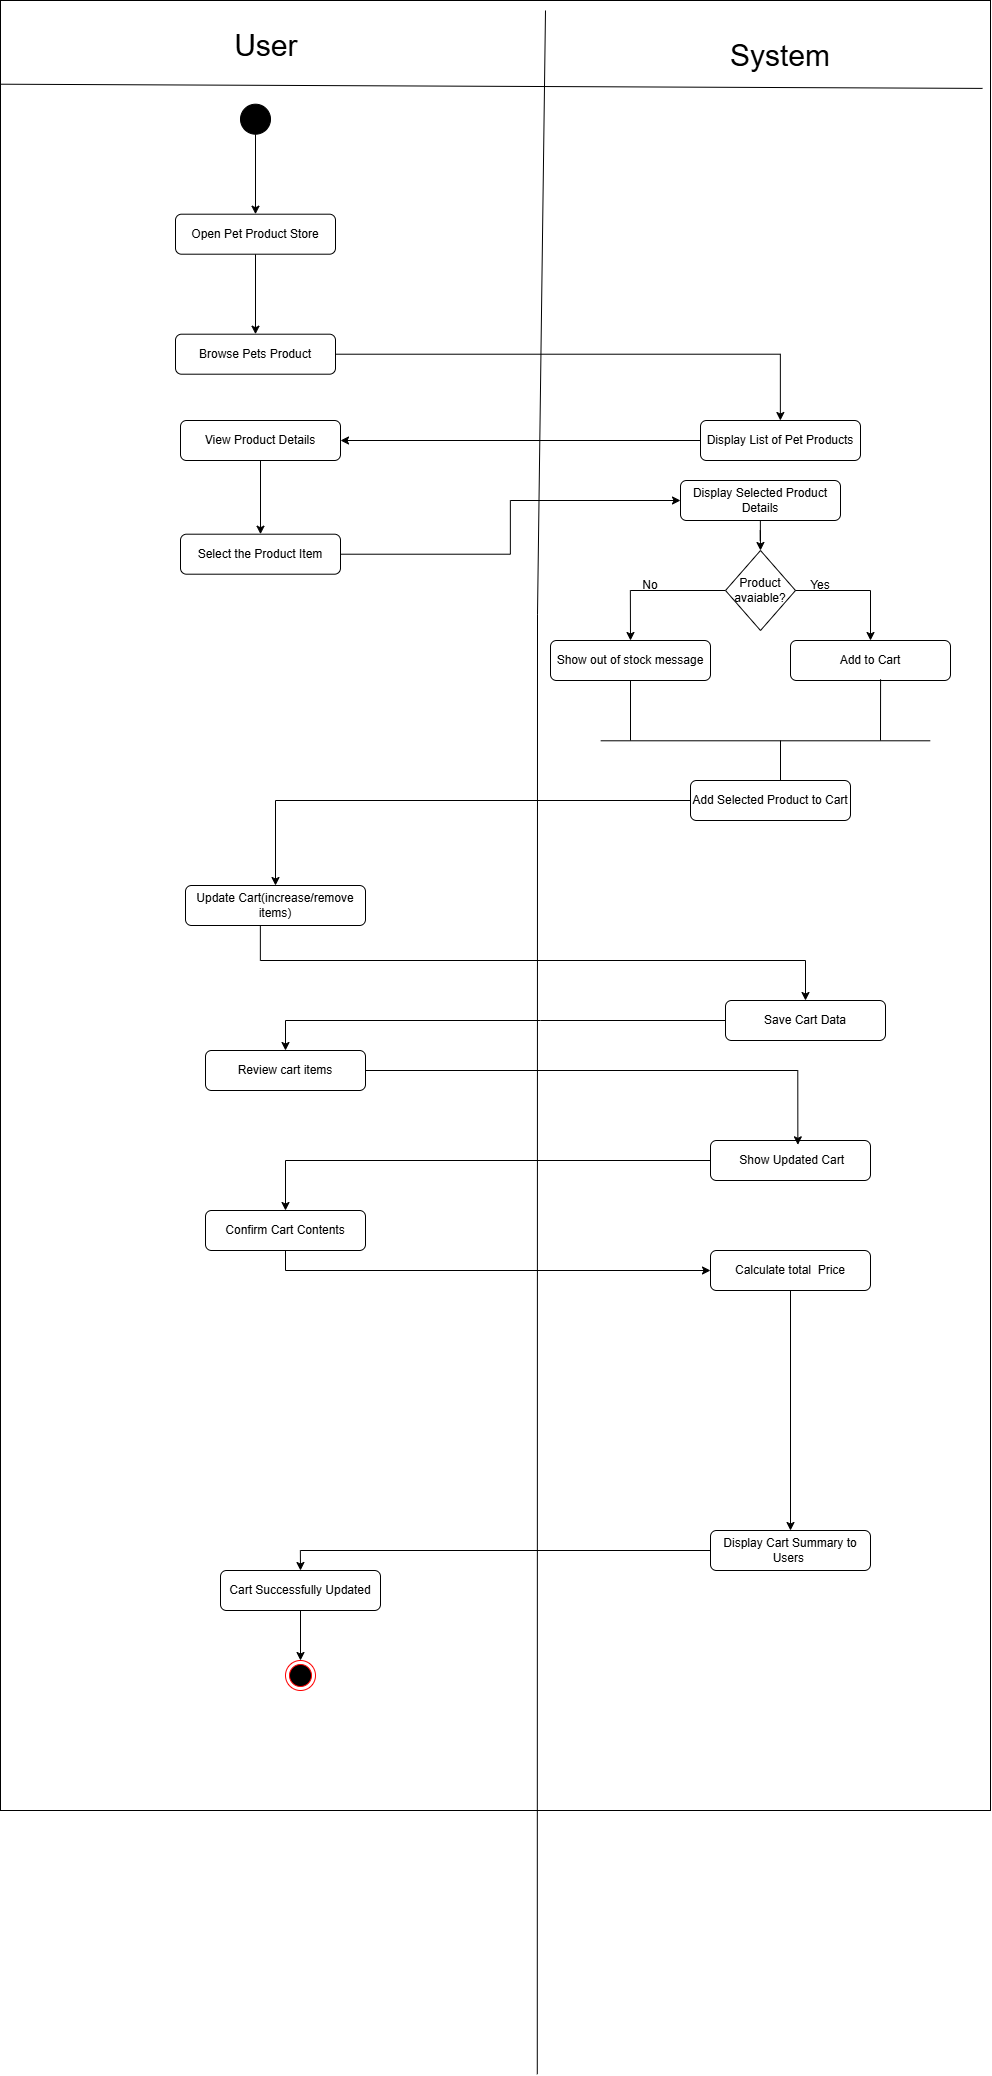

The diagram above was exported from draw.io. Its source (the exported page's mxGraphModel, read from the mxfile embedded in the PNG):
<mxGraphModel dx="3827" dy="1640" grid="1" gridSize="10" guides="1" tooltips="1" connect="1" arrows="1" fold="1" page="1" pageScale="1" pageWidth="850" pageHeight="1100" math="0" shadow="0">
  <root>
    <mxCell id="0" />
    <mxCell id="1" parent="0" />
    <mxCell id="b6O5Bkc5TrJvZMnbV3fq-25" parent="1" style="rounded=0;whiteSpace=wrap;html=1;" value="" vertex="1">
      <mxGeometry height="1810" width="990" x="-10" y="130" as="geometry" />
    </mxCell>
    <mxCell id="b6O5Bkc5TrJvZMnbV3fq-26" edge="1" parent="1" style="endArrow=none;html=1;rounded=0;exitX=0.003;exitY=0.092;exitDx=0;exitDy=0;exitPerimeter=0;entryX=0.995;entryY=0.094;entryDx=0;entryDy=0;entryPerimeter=0;" value="">
      <mxGeometry height="50" relative="1" width="50" as="geometry">
        <mxPoint x="-10" y="213.70000000000005" as="sourcePoint" />
        <mxPoint x="972.0800000000002" y="217.89999999999986" as="targetPoint" />
      </mxGeometry>
    </mxCell>
    <mxCell id="b6O5Bkc5TrJvZMnbV3fq-27" edge="1" parent="1" style="endArrow=none;html=1;rounded=0;exitX=0.522;exitY=1;exitDx=0;exitDy=0;exitPerimeter=0;" value="">
      <mxGeometry height="50" relative="1" width="50" as="geometry">
        <Array as="points">
          <mxPoint x="527" y="743.7" />
        </Array>
        <mxPoint x="526.7800000000002" y="2203.7" as="sourcePoint" />
        <mxPoint x="535" y="140" as="targetPoint" />
      </mxGeometry>
    </mxCell>
    <mxCell id="b6O5Bkc5TrJvZMnbV3fq-28" parent="1" style="shape=ellipse;html=1;fillColor=strokeColor;fontSize=18;fontColor=#ffffff;" value="" vertex="1">
      <mxGeometry height="30" width="30" x="230" y="233.70000000000005" as="geometry" />
    </mxCell>
    <mxCell id="b6O5Bkc5TrJvZMnbV3fq-29" edge="1" parent="1" source="b6O5Bkc5TrJvZMnbV3fq-28" style="endArrow=classic;html=1;rounded=0;exitX=0.5;exitY=1;exitDx=0;exitDy=0;entryX=0.5;entryY=0;entryDx=0;entryDy=0;" target="b6O5Bkc5TrJvZMnbV3fq-31" value="">
      <mxGeometry height="50" relative="1" width="50" as="geometry">
        <mxPoint x="140" y="413.70000000000005" as="sourcePoint" />
        <mxPoint x="190" y="363.70000000000005" as="targetPoint" />
      </mxGeometry>
    </mxCell>
    <mxCell id="b6O5Bkc5TrJvZMnbV3fq-30" edge="1" parent="1" source="b6O5Bkc5TrJvZMnbV3fq-31" style="edgeStyle=orthogonalEdgeStyle;rounded=0;orthogonalLoop=1;jettySize=auto;html=1;entryX=0.5;entryY=0;entryDx=0;entryDy=0;" target="b6O5Bkc5TrJvZMnbV3fq-35">
      <mxGeometry relative="1" as="geometry" />
    </mxCell>
    <mxCell id="b6O5Bkc5TrJvZMnbV3fq-31" parent="1" style="rounded=1;whiteSpace=wrap;html=1;" value="Open Pet Product Store" vertex="1">
      <mxGeometry height="40" width="160" x="165" y="343.70000000000005" as="geometry" />
    </mxCell>
    <mxCell id="b6O5Bkc5TrJvZMnbV3fq-32" parent="1" style="text;html=1;whiteSpace=wrap;strokeColor=none;fillColor=none;align=center;verticalAlign=middle;rounded=0;" value="&lt;font style=&quot;font-size: 30px;&quot;&gt;User&amp;nbsp;&lt;/font&gt;" vertex="1">
      <mxGeometry height="30" width="60" x="230" y="160.00000000000006" as="geometry" />
    </mxCell>
    <mxCell id="b6O5Bkc5TrJvZMnbV3fq-33" parent="1" style="text;html=1;whiteSpace=wrap;strokeColor=none;fillColor=none;align=center;verticalAlign=middle;rounded=0;" value="&lt;font style=&quot;font-size: 30px;&quot;&gt;System&lt;/font&gt;" vertex="1">
      <mxGeometry height="30" width="60" x="740" y="170.00000000000006" as="geometry" />
    </mxCell>
    <mxCell id="b6O5Bkc5TrJvZMnbV3fq-34" edge="1" parent="1" source="b6O5Bkc5TrJvZMnbV3fq-35" style="edgeStyle=orthogonalEdgeStyle;rounded=0;orthogonalLoop=1;jettySize=auto;html=1;" target="b6O5Bkc5TrJvZMnbV3fq-42">
      <mxGeometry relative="1" as="geometry" />
    </mxCell>
    <mxCell id="b6O5Bkc5TrJvZMnbV3fq-35" parent="1" style="rounded=1;whiteSpace=wrap;html=1;" value="Browse Pets Product" vertex="1">
      <mxGeometry height="40" width="160" x="165" y="463.70000000000005" as="geometry" />
    </mxCell>
    <mxCell id="b6O5Bkc5TrJvZMnbV3fq-55" edge="1" parent="1" source="b6O5Bkc5TrJvZMnbV3fq-37" style="edgeStyle=orthogonalEdgeStyle;rounded=0;orthogonalLoop=1;jettySize=auto;html=1;entryX=0.5;entryY=0;entryDx=0;entryDy=0;" target="b6O5Bkc5TrJvZMnbV3fq-38">
      <mxGeometry relative="1" as="geometry" />
    </mxCell>
    <mxCell id="b6O5Bkc5TrJvZMnbV3fq-37" parent="1" style="rounded=1;whiteSpace=wrap;html=1;" value="View Product Details" vertex="1">
      <mxGeometry height="40" width="160" x="170" y="550" as="geometry" />
    </mxCell>
    <mxCell id="b6O5Bkc5TrJvZMnbV3fq-56" edge="1" parent="1" source="b6O5Bkc5TrJvZMnbV3fq-38" style="edgeStyle=orthogonalEdgeStyle;rounded=0;orthogonalLoop=1;jettySize=auto;html=1;entryX=0;entryY=0.5;entryDx=0;entryDy=0;" target="b6O5Bkc5TrJvZMnbV3fq-43">
      <mxGeometry relative="1" as="geometry" />
    </mxCell>
    <mxCell id="b6O5Bkc5TrJvZMnbV3fq-38" parent="1" style="rounded=1;whiteSpace=wrap;html=1;" value="Select the Product Item" vertex="1">
      <mxGeometry height="40" width="160" x="170" y="663.7" as="geometry" />
    </mxCell>
    <mxCell id="b6O5Bkc5TrJvZMnbV3fq-39" parent="1" style="rounded=1;whiteSpace=wrap;html=1;" value="&lt;div&gt;Review cart items&lt;/div&gt;" vertex="1">
      <mxGeometry height="40" width="160" x="195" y="1180" as="geometry" />
    </mxCell>
    <mxCell id="b6O5Bkc5TrJvZMnbV3fq-52" edge="1" parent="1" source="b6O5Bkc5TrJvZMnbV3fq-42" style="edgeStyle=orthogonalEdgeStyle;rounded=0;orthogonalLoop=1;jettySize=auto;html=1;entryX=1;entryY=0.5;entryDx=0;entryDy=0;" target="b6O5Bkc5TrJvZMnbV3fq-37">
      <mxGeometry relative="1" as="geometry" />
    </mxCell>
    <mxCell id="b6O5Bkc5TrJvZMnbV3fq-42" parent="1" style="rounded=1;whiteSpace=wrap;html=1;" value="Display List of Pet Products" vertex="1">
      <mxGeometry height="40" width="160" x="690" y="550" as="geometry" />
    </mxCell>
    <mxCell id="b6O5Bkc5TrJvZMnbV3fq-98" edge="1" parent="1" source="b6O5Bkc5TrJvZMnbV3fq-43" style="edgeStyle=orthogonalEdgeStyle;rounded=0;orthogonalLoop=1;jettySize=auto;html=1;entryX=0.5;entryY=0;entryDx=0;entryDy=0;" target="b6O5Bkc5TrJvZMnbV3fq-94">
      <mxGeometry relative="1" as="geometry" />
    </mxCell>
    <mxCell id="b6O5Bkc5TrJvZMnbV3fq-43" parent="1" style="rounded=1;whiteSpace=wrap;html=1;" value="Display Selected Product Details" vertex="1">
      <mxGeometry height="40" width="160" x="670" y="610" as="geometry" />
    </mxCell>
    <mxCell id="b6O5Bkc5TrJvZMnbV3fq-112" edge="1" parent="1" source="b6O5Bkc5TrJvZMnbV3fq-44" style="edgeStyle=orthogonalEdgeStyle;rounded=0;orthogonalLoop=1;jettySize=auto;html=1;entryX=0.5;entryY=0;entryDx=0;entryDy=0;" target="b6O5Bkc5TrJvZMnbV3fq-50">
      <mxGeometry relative="1" as="geometry" />
    </mxCell>
    <mxCell id="b6O5Bkc5TrJvZMnbV3fq-44" parent="1" style="rounded=1;whiteSpace=wrap;html=1;" value="Add Selected Product to Cart" vertex="1">
      <mxGeometry height="40" width="160" x="680" y="910" as="geometry" />
    </mxCell>
    <mxCell id="b6O5Bkc5TrJvZMnbV3fq-93" edge="1" parent="1" source="b6O5Bkc5TrJvZMnbV3fq-46" style="edgeStyle=orthogonalEdgeStyle;rounded=0;orthogonalLoop=1;jettySize=auto;html=1;" target="b6O5Bkc5TrJvZMnbV3fq-48">
      <mxGeometry relative="1" as="geometry" />
    </mxCell>
    <mxCell id="b6O5Bkc5TrJvZMnbV3fq-46" parent="1" style="rounded=1;whiteSpace=wrap;html=1;" value="Calculate total&amp;nbsp; Price" vertex="1">
      <mxGeometry height="40" width="160" x="700" y="1380" as="geometry" />
    </mxCell>
    <mxCell id="b6O5Bkc5TrJvZMnbV3fq-114" edge="1" parent="1" source="b6O5Bkc5TrJvZMnbV3fq-47" style="edgeStyle=orthogonalEdgeStyle;rounded=0;orthogonalLoop=1;jettySize=auto;html=1;entryX=0.5;entryY=0;entryDx=0;entryDy=0;" target="b6O5Bkc5TrJvZMnbV3fq-51">
      <mxGeometry relative="1" as="geometry" />
    </mxCell>
    <mxCell id="b6O5Bkc5TrJvZMnbV3fq-47" parent="1" style="rounded=1;whiteSpace=wrap;html=1;" value="&amp;nbsp;Show Updated Cart" vertex="1">
      <mxGeometry height="40" width="160" x="700" y="1270" as="geometry" />
    </mxCell>
    <mxCell id="b6O5Bkc5TrJvZMnbV3fq-117" edge="1" parent="1" source="b6O5Bkc5TrJvZMnbV3fq-48" style="edgeStyle=orthogonalEdgeStyle;rounded=0;orthogonalLoop=1;jettySize=auto;html=1;entryX=0.5;entryY=0;entryDx=0;entryDy=0;" target="b6O5Bkc5TrJvZMnbV3fq-116">
      <mxGeometry relative="1" as="geometry" />
    </mxCell>
    <mxCell id="b6O5Bkc5TrJvZMnbV3fq-48" parent="1" style="rounded=1;whiteSpace=wrap;html=1;" value="Display Cart Summary to Users&amp;nbsp;" vertex="1">
      <mxGeometry height="40" width="160" x="700" y="1660" as="geometry" />
    </mxCell>
    <mxCell id="b6O5Bkc5TrJvZMnbV3fq-49" parent="1" style="ellipse;html=1;shape=endState;fillColor=#000000;strokeColor=#ff0000;" value="" vertex="1">
      <mxGeometry height="30" width="30" x="275" y="1789.9999999999998" as="geometry" />
    </mxCell>
    <mxCell id="b6O5Bkc5TrJvZMnbV3fq-87" edge="1" parent="1" source="b6O5Bkc5TrJvZMnbV3fq-50" style="edgeStyle=orthogonalEdgeStyle;rounded=0;orthogonalLoop=1;jettySize=auto;html=1;" target="b6O5Bkc5TrJvZMnbV3fq-85">
      <mxGeometry relative="1" as="geometry">
        <Array as="points">
          <mxPoint x="250" y="1090" />
          <mxPoint x="795" y="1090" />
        </Array>
      </mxGeometry>
    </mxCell>
    <mxCell id="b6O5Bkc5TrJvZMnbV3fq-50" parent="1" style="rounded=1;whiteSpace=wrap;html=1;" value="Update Cart(increase/remove items)" vertex="1">
      <mxGeometry height="40" width="180" x="175" y="1015" as="geometry" />
    </mxCell>
    <mxCell id="b6O5Bkc5TrJvZMnbV3fq-115" edge="1" parent="1" source="b6O5Bkc5TrJvZMnbV3fq-51" style="edgeStyle=orthogonalEdgeStyle;rounded=0;orthogonalLoop=1;jettySize=auto;html=1;" target="b6O5Bkc5TrJvZMnbV3fq-46">
      <mxGeometry relative="1" as="geometry">
        <Array as="points">
          <mxPoint x="275" y="1400" />
        </Array>
      </mxGeometry>
    </mxCell>
    <mxCell id="b6O5Bkc5TrJvZMnbV3fq-51" parent="1" style="rounded=1;whiteSpace=wrap;html=1;" value="&lt;div&gt;Confirm Cart Contents&lt;/div&gt;" vertex="1">
      <mxGeometry height="40" width="160" x="195" y="1340" as="geometry" />
    </mxCell>
    <mxCell id="b6O5Bkc5TrJvZMnbV3fq-88" edge="1" parent="1" source="b6O5Bkc5TrJvZMnbV3fq-85" style="edgeStyle=orthogonalEdgeStyle;rounded=0;orthogonalLoop=1;jettySize=auto;html=1;exitX=0;exitY=0.5;exitDx=0;exitDy=0;" target="b6O5Bkc5TrJvZMnbV3fq-39">
      <mxGeometry relative="1" as="geometry">
        <Array as="points">
          <mxPoint x="530" y="1150" />
          <mxPoint x="530" y="1150" />
        </Array>
      </mxGeometry>
    </mxCell>
    <mxCell id="b6O5Bkc5TrJvZMnbV3fq-85" parent="1" style="rounded=1;whiteSpace=wrap;html=1;" value="Save Cart Data" vertex="1">
      <mxGeometry height="40" width="160" x="715" y="1130" as="geometry" />
    </mxCell>
    <mxCell id="b6O5Bkc5TrJvZMnbV3fq-101" edge="1" parent="1" source="b6O5Bkc5TrJvZMnbV3fq-94" style="edgeStyle=orthogonalEdgeStyle;rounded=0;orthogonalLoop=1;jettySize=auto;html=1;exitX=0;exitY=0.5;exitDx=0;exitDy=0;entryX=0.5;entryY=0;entryDx=0;entryDy=0;" target="b6O5Bkc5TrJvZMnbV3fq-99">
      <mxGeometry relative="1" as="geometry" />
    </mxCell>
    <mxCell id="b6O5Bkc5TrJvZMnbV3fq-94" parent="1" style="rhombus;whiteSpace=wrap;html=1;" value="Product avaiable?" vertex="1">
      <mxGeometry height="80" width="70" x="715" y="680" as="geometry" />
    </mxCell>
    <mxCell id="b6O5Bkc5TrJvZMnbV3fq-99" parent="1" style="rounded=1;whiteSpace=wrap;html=1;" value="Show out of stock message" vertex="1">
      <mxGeometry height="40" width="160" x="540" y="770" as="geometry" />
    </mxCell>
    <mxCell id="b6O5Bkc5TrJvZMnbV3fq-100" parent="1" style="rounded=1;whiteSpace=wrap;html=1;" value="Add to Cart" vertex="1">
      <mxGeometry height="40" width="160" x="780" y="770" as="geometry" />
    </mxCell>
    <mxCell id="b6O5Bkc5TrJvZMnbV3fq-105" edge="1" parent="1" source="b6O5Bkc5TrJvZMnbV3fq-94" style="endArrow=classic;html=1;rounded=0;exitX=1;exitY=0.5;exitDx=0;exitDy=0;entryX=0.5;entryY=0;entryDx=0;entryDy=0;" target="b6O5Bkc5TrJvZMnbV3fq-100" value="">
      <mxGeometry height="50" relative="1" width="50" as="geometry">
        <Array as="points">
          <mxPoint x="860" y="720" />
        </Array>
        <mxPoint x="810" y="750" as="sourcePoint" />
        <mxPoint x="860" y="700" as="targetPoint" />
      </mxGeometry>
    </mxCell>
    <mxCell id="b6O5Bkc5TrJvZMnbV3fq-106" parent="1" style="text;html=1;whiteSpace=wrap;strokeColor=none;fillColor=none;align=center;verticalAlign=middle;rounded=0;" value="No" vertex="1">
      <mxGeometry height="30" width="60" x="610" y="700" as="geometry" />
    </mxCell>
    <mxCell id="b6O5Bkc5TrJvZMnbV3fq-107" parent="1" style="text;html=1;whiteSpace=wrap;strokeColor=none;fillColor=none;align=center;verticalAlign=middle;rounded=0;" value="Yes" vertex="1">
      <mxGeometry height="30" width="60" x="780" y="700" as="geometry" />
    </mxCell>
    <mxCell id="b6O5Bkc5TrJvZMnbV3fq-108" edge="1" parent="1" style="endArrow=none;html=1;rounded=0;entryX=0.919;entryY=0.409;entryDx=0;entryDy=0;entryPerimeter=0;exitX=0.586;exitY=0.409;exitDx=0;exitDy=0;exitPerimeter=0;" value="">
      <mxGeometry height="50" relative="1" width="50" as="geometry">
        <mxPoint x="590.1400000000003" y="870.29" as="sourcePoint" />
        <mxPoint x="919.81" y="870.29" as="targetPoint" />
      </mxGeometry>
    </mxCell>
    <mxCell id="b6O5Bkc5TrJvZMnbV3fq-109" edge="1" parent="1" style="endArrow=none;html=1;rounded=0;entryX=0.5;entryY=1;entryDx=0;entryDy=0;" target="b6O5Bkc5TrJvZMnbV3fq-99" value="">
      <mxGeometry height="50" relative="1" width="50" as="geometry">
        <mxPoint x="620" y="870" as="sourcePoint" />
        <mxPoint x="760" y="790" as="targetPoint" />
      </mxGeometry>
    </mxCell>
    <mxCell id="b6O5Bkc5TrJvZMnbV3fq-110" edge="1" parent="1" style="endArrow=none;html=1;rounded=0;entryX=0.563;entryY=0.971;entryDx=0;entryDy=0;entryPerimeter=0;" target="b6O5Bkc5TrJvZMnbV3fq-100" value="">
      <mxGeometry height="50" relative="1" width="50" as="geometry">
        <mxPoint x="870" y="870" as="sourcePoint" />
        <mxPoint x="960" y="840" as="targetPoint" />
      </mxGeometry>
    </mxCell>
    <mxCell id="b6O5Bkc5TrJvZMnbV3fq-111" edge="1" parent="1" style="endArrow=none;html=1;rounded=0;" value="">
      <mxGeometry height="50" relative="1" width="50" as="geometry">
        <mxPoint x="770" y="910" as="sourcePoint" />
        <mxPoint x="770" y="870" as="targetPoint" />
      </mxGeometry>
    </mxCell>
    <mxCell id="b6O5Bkc5TrJvZMnbV3fq-113" edge="1" parent="1" source="b6O5Bkc5TrJvZMnbV3fq-39" style="edgeStyle=orthogonalEdgeStyle;rounded=0;orthogonalLoop=1;jettySize=auto;html=1;entryX=0.546;entryY=0.108;entryDx=0;entryDy=0;entryPerimeter=0;" target="b6O5Bkc5TrJvZMnbV3fq-47">
      <mxGeometry relative="1" as="geometry" />
    </mxCell>
    <mxCell id="b6O5Bkc5TrJvZMnbV3fq-120" edge="1" parent="1" source="b6O5Bkc5TrJvZMnbV3fq-116" style="edgeStyle=orthogonalEdgeStyle;rounded=0;orthogonalLoop=1;jettySize=auto;html=1;entryX=0.5;entryY=0;entryDx=0;entryDy=0;" target="b6O5Bkc5TrJvZMnbV3fq-49">
      <mxGeometry relative="1" as="geometry" />
    </mxCell>
    <mxCell id="b6O5Bkc5TrJvZMnbV3fq-116" parent="1" style="rounded=1;whiteSpace=wrap;html=1;" value="&lt;div&gt;Cart Successfully Updated&lt;/div&gt;" vertex="1">
      <mxGeometry height="40" width="160" x="210" y="1700" as="geometry" />
    </mxCell>
  </root>
</mxGraphModel>